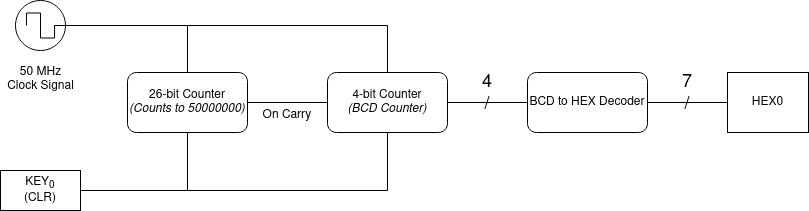

The diagram above was exported from draw.io. Its source (the exported page's mxGraphModel, read from the mxfile embedded in the PNG):
<mxGraphModel dx="1422" dy="831" grid="0" gridSize="10" guides="1" tooltips="1" connect="1" arrows="1" fold="1" page="1" pageScale="1" pageWidth="900" pageHeight="1600" math="0" shadow="0">
  <root>
    <mxCell id="0" />
    <mxCell id="1" parent="0" />
    <mxCell id="10-KmSgZiLmNQju0NaPq-60" style="edgeStyle=orthogonalEdgeStyle;rounded=0;orthogonalLoop=1;jettySize=auto;html=1;endArrow=none;endFill=0;" edge="1" parent="1" source="10-KmSgZiLmNQju0NaPq-55" target="10-KmSgZiLmNQju0NaPq-57">
      <mxGeometry relative="1" as="geometry" />
    </mxCell>
    <mxCell id="10-KmSgZiLmNQju0NaPq-64" style="edgeStyle=orthogonalEdgeStyle;rounded=0;orthogonalLoop=1;jettySize=auto;html=1;endArrow=none;endFill=0;" edge="1" parent="1" source="10-KmSgZiLmNQju0NaPq-55" target="10-KmSgZiLmNQju0NaPq-61">
      <mxGeometry relative="1" as="geometry" />
    </mxCell>
    <mxCell id="10-KmSgZiLmNQju0NaPq-55" value="KEY&lt;sub&gt;0&lt;/sub&gt;&lt;br&gt;&lt;div&gt;(CLR)&lt;/div&gt;" style="rounded=0;whiteSpace=wrap;html=1;" vertex="1" parent="1">
      <mxGeometry x="46" y="340" width="80" height="40" as="geometry" />
    </mxCell>
    <mxCell id="10-KmSgZiLmNQju0NaPq-65" style="edgeStyle=orthogonalEdgeStyle;rounded=0;orthogonalLoop=1;jettySize=auto;html=1;endArrow=none;endFill=0;" edge="1" parent="1" source="10-KmSgZiLmNQju0NaPq-57" target="10-KmSgZiLmNQju0NaPq-61">
      <mxGeometry relative="1" as="geometry" />
    </mxCell>
    <mxCell id="10-KmSgZiLmNQju0NaPq-57" value="26-bit Counter&lt;br&gt;&lt;i&gt;(Counts to 50000000)&lt;/i&gt;" style="rounded=1;whiteSpace=wrap;html=1;" vertex="1" parent="1">
      <mxGeometry x="173" y="242" width="120" height="60" as="geometry" />
    </mxCell>
    <mxCell id="10-KmSgZiLmNQju0NaPq-52" value="&lt;div&gt;50 MHz&lt;/div&gt;&lt;div&gt;Clock Signal&lt;/div&gt;" style="text;html=1;align=center;verticalAlign=middle;resizable=0;points=[];autosize=1;" vertex="1" parent="1">
      <mxGeometry x="46" y="234" width="80" height="30" as="geometry" />
    </mxCell>
    <mxCell id="10-KmSgZiLmNQju0NaPq-53" value="" style="group" vertex="1" connectable="0" parent="1">
      <mxGeometry x="61" y="170" width="50" height="50" as="geometry" />
    </mxCell>
    <mxCell id="10-KmSgZiLmNQju0NaPq-51" value="" style="ellipse;whiteSpace=wrap;html=1;aspect=fixed;" vertex="1" parent="10-KmSgZiLmNQju0NaPq-53">
      <mxGeometry width="50" height="50" as="geometry" />
    </mxCell>
    <mxCell id="10-KmSgZiLmNQju0NaPq-50" value="" style="pointerEvents=1;verticalLabelPosition=bottom;shadow=0;dashed=0;align=center;html=1;verticalAlign=top;shape=mxgraph.electrical.waveforms.square_wave;" vertex="1" parent="10-KmSgZiLmNQju0NaPq-53">
      <mxGeometry x="10.9375" y="12.5" width="28.125" height="25" as="geometry" />
    </mxCell>
    <mxCell id="10-KmSgZiLmNQju0NaPq-69" style="edgeStyle=orthogonalEdgeStyle;rounded=0;orthogonalLoop=1;jettySize=auto;html=1;endArrow=none;endFill=0;" edge="1" parent="1" source="10-KmSgZiLmNQju0NaPq-61" target="10-KmSgZiLmNQju0NaPq-66">
      <mxGeometry relative="1" as="geometry" />
    </mxCell>
    <mxCell id="10-KmSgZiLmNQju0NaPq-61" value="&lt;div&gt;4-bit Counter&lt;/div&gt;&lt;i&gt;(BCD Counter)&lt;br&gt;&lt;/i&gt;" style="rounded=1;whiteSpace=wrap;html=1;" vertex="1" parent="1">
      <mxGeometry x="373" y="242" width="120" height="60" as="geometry" />
    </mxCell>
    <mxCell id="10-KmSgZiLmNQju0NaPq-62" style="edgeStyle=orthogonalEdgeStyle;rounded=0;orthogonalLoop=1;jettySize=auto;html=1;endArrow=none;endFill=0;" edge="1" parent="1" source="10-KmSgZiLmNQju0NaPq-50" target="10-KmSgZiLmNQju0NaPq-57">
      <mxGeometry relative="1" as="geometry" />
    </mxCell>
    <mxCell id="10-KmSgZiLmNQju0NaPq-63" style="edgeStyle=orthogonalEdgeStyle;rounded=0;orthogonalLoop=1;jettySize=auto;html=1;endArrow=none;endFill=0;" edge="1" parent="1" source="10-KmSgZiLmNQju0NaPq-50" target="10-KmSgZiLmNQju0NaPq-61">
      <mxGeometry relative="1" as="geometry" />
    </mxCell>
    <mxCell id="10-KmSgZiLmNQju0NaPq-70" style="edgeStyle=orthogonalEdgeStyle;rounded=0;orthogonalLoop=1;jettySize=auto;html=1;endArrow=none;endFill=0;" edge="1" parent="1" source="10-KmSgZiLmNQju0NaPq-66" target="10-KmSgZiLmNQju0NaPq-67">
      <mxGeometry relative="1" as="geometry" />
    </mxCell>
    <mxCell id="10-KmSgZiLmNQju0NaPq-66" value="BCD to HEX Decoder" style="rounded=1;whiteSpace=wrap;html=1;" vertex="1" parent="1">
      <mxGeometry x="573" y="242" width="120" height="60" as="geometry" />
    </mxCell>
    <mxCell id="10-KmSgZiLmNQju0NaPq-67" value="HEX0" style="rounded=0;whiteSpace=wrap;html=1;" vertex="1" parent="1">
      <mxGeometry x="773" y="242" width="81" height="60" as="geometry" />
    </mxCell>
    <mxCell id="10-KmSgZiLmNQju0NaPq-71" value="4&lt;br&gt;/" style="text;html=1;align=center;verticalAlign=middle;whiteSpace=wrap;rounded=0;fontSize=18;" vertex="1" parent="1">
      <mxGeometry x="513" y="238" width="40" height="50" as="geometry" />
    </mxCell>
    <mxCell id="10-KmSgZiLmNQju0NaPq-73" value="7&lt;br&gt;/" style="text;html=1;align=center;verticalAlign=middle;whiteSpace=wrap;rounded=0;fontSize=18;" vertex="1" parent="1">
      <mxGeometry x="713" y="238" width="40" height="50" as="geometry" />
    </mxCell>
    <mxCell id="10-KmSgZiLmNQju0NaPq-75" value="On Carry" style="text;html=1;strokeColor=none;fillColor=none;align=center;verticalAlign=middle;whiteSpace=wrap;rounded=0;" vertex="1" parent="1">
      <mxGeometry x="293" y="275" width="80" height="20" as="geometry" />
    </mxCell>
  </root>
</mxGraphModel>